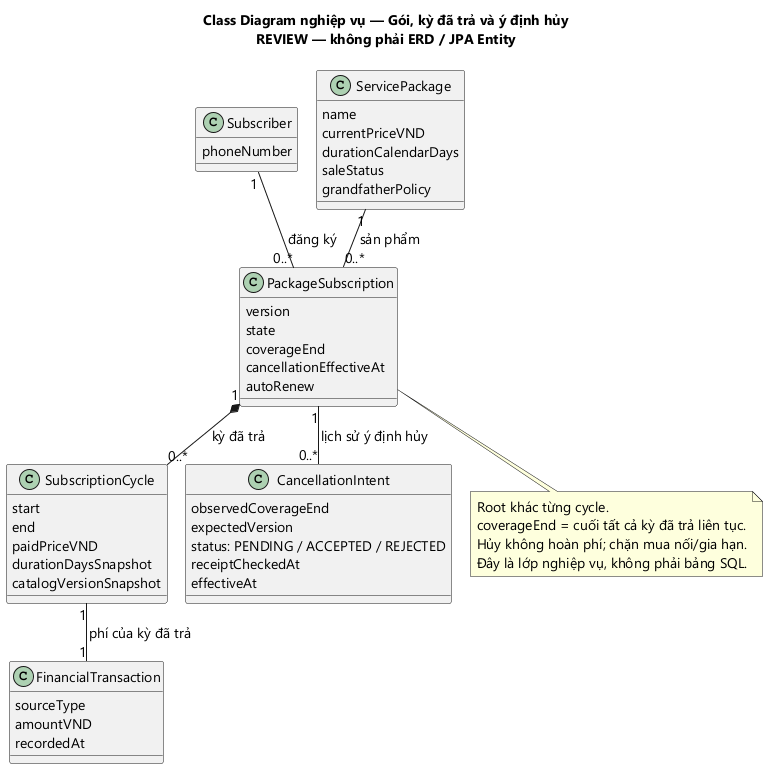

The diagram above was rendered by PlantUML. Its source (embedded in the PNG):
@startuml
!pragma layout smetana
title
Class Diagram nghiệp vụ — Gói, kỳ đã trả và ý định hủy
REVIEW — không phải ERD / JPA Entity
endtitle
skinparam defaultFontName Segoe UI
skinparam defaultFontSize 14
skinparam classAttributeIconSize 0
skinparam shadowing false
class Subscriber {
 phoneNumber
}
class ServicePackage {
 name
 currentPriceVND
 durationCalendarDays
 saleStatus
 grandfatherPolicy
}
class PackageSubscription {
 version
 state
 coverageEnd
 cancellationEffectiveAt
 autoRenew
}
class SubscriptionCycle {
 start
 end
 paidPriceVND
 durationDaysSnapshot
 catalogVersionSnapshot
}
class FinancialTransaction {
 sourceType
 amountVND
 recordedAt
}
class CancellationIntent {
 observedCoverageEnd
 expectedVersion
 status: PENDING / ACCEPTED / REJECTED
 receiptCheckedAt
 effectiveAt
}
Subscriber "1" -- "0..*" PackageSubscription : đăng ký
ServicePackage "1" -- "0..*" PackageSubscription : sản phẩm
PackageSubscription "1" *-- "0..*" SubscriptionCycle : kỳ đã trả
SubscriptionCycle "1" -- "1" FinancialTransaction : phí của kỳ đã trả
PackageSubscription "1" -- "0..*" CancellationIntent : lịch sử ý định hủy
note bottom of PackageSubscription
Root khác từng cycle.
coverageEnd = cuối tất cả kỳ đã trả liên tục.
Hủy không hoàn phí; chặn mua nối/gia hạn.
Đây là lớp nghiệp vụ, không phải bảng SQL.
end note
@enduml